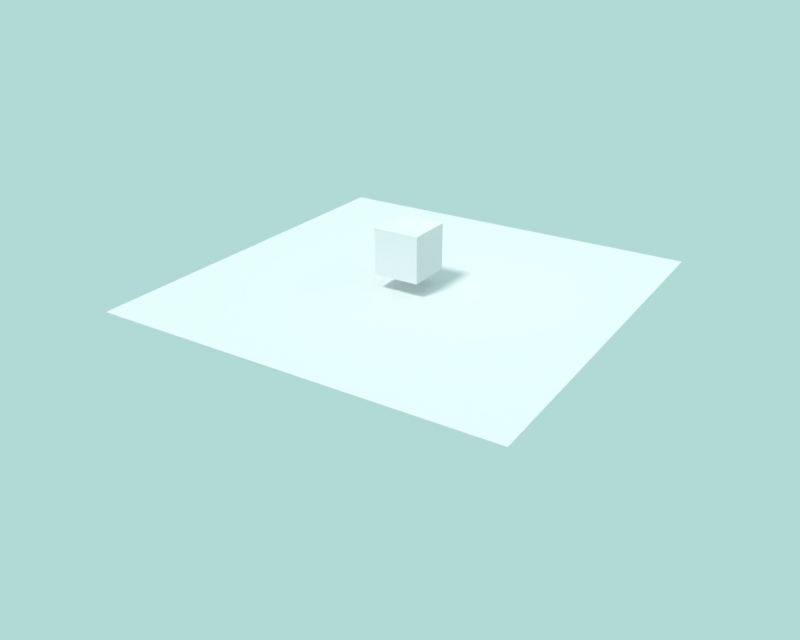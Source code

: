 # Source: main.blend  (saved by Blender 2.78.1; exported with 4.5.12 LTS)
import bpy
from mathutils import Matrix  # noqa: F401  (used for matrix-valued properties, if any)

bpy.ops.wm.read_factory_settings(use_empty=True)
scene = bpy.context.scene
scene.name = 'Scene'

# ---- collections
col_collection_1 = bpy.data.collections.new('Collection 1'); scene.collection.children.link(col_collection_1)
col_collection_2 = bpy.data.collections.new('Collection 2'); scene.collection.children.link(col_collection_2)

# ---- world
world_world = bpy.data.worlds.new('World'); scene.world = world_world
world_world.color = (0.439, 0.6982, 0.6783)
world_world.use_sun_shadow = False
world_world.sun_shadow_jitter_overblur = 0.0
world_world.cycles.sampling_method = 'MANUAL'

# ---- cameras
cam_camera = bpy.data.cameras.new('Camera')
cam_camera.lens = 35.0
cam_camera.sensor_width = 32.0
cam_camera.sensor_height = 18.0
cam_camera.ortho_scale = 7.314
cam_camera.dof.focus_distance = 0.0
cam_camera.dof.aperture_fstop = 128.0

# ---- lights
light_sun_002 = bpy.data.lights.new('Sun.002', 'SUN')
light_sun_002.transmission_factor = 0.0
light_sun_002.cutoff_distance = 20.0
light_sun_002.angle = 0.1993
light_sun_002.energy = 1.0
light_sun_002.shadow_buffer_clip_start = 0.5
light_sun_002.shadow_soft_size = 0.1
light_sun_002.shadow_cascade_max_distance = 1000.0
light_lamp = bpy.data.lights.new('Lamp', 'POINT')
light_lamp.transmission_factor = 0.0
light_lamp.cutoff_distance = 30.0
light_lamp.energy = 100.0
light_lamp.shadow_buffer_clip_start = 1.001
light_lamp.shadow_soft_size = 0.1
light_lamp.shadow_maximum_resolution = 0.006
light_lamp.use_absolute_resolution = True
light_sun = bpy.data.lights.new('Sun', 'SUN')
light_sun.transmission_factor = 0.0
light_sun.cutoff_distance = 100.0
light_sun.angle = 0.1993
light_sun.energy = 1.0
light_sun.shadow_buffer_clip_start = 0.5
light_sun.shadow_soft_size = 0.1
light_sun.shadow_cascade_max_distance = 1000.0

# ---- meshes
me_cube = bpy.data.meshes.new('Cube')
me_cube.from_pydata([(1.0, 1.0, -1.0), (1.0, -1.0, -1.0), (-1.0, -1.0, -1.0), (-1.0, 1.0, -1.0), (1.0, 1.0, 1.0), (1.0, -1.0, 1.0), (-1.0, -1.0, 1.0), (-1.0, 1.0, 1.0)], [], [(0, 1, 2, 3), (4, 7, 6, 5), (0, 4, 5, 1), (1, 5, 6, 2), (2, 6, 7, 3), (4, 0, 3, 7)])
me_cube.use_remesh_preserve_volume = False
me_cube.use_remesh_preserve_attributes = False
me_cube.use_mirror_vertex_groups = False
me_cube.update()
me_plane_002 = bpy.data.meshes.new('Plane.002')
me_plane_002.from_pydata([(-1.0, -1.0, 0.0), (1.0, -1.0, 0.0), (-1.0, 1.0, 0.0), (1.0, 1.0, 0.0)], [], [(0, 1, 3, 2)])
me_plane_002.materials.append(None)
me_plane_002.use_remesh_preserve_volume = False
me_plane_002.use_remesh_preserve_attributes = False
me_plane_002.use_mirror_vertex_groups = False
me_plane_002.update()

# ---- objects
ob_staticsun = bpy.data.objects.new('StaticSun', light_sun_002)
ob_loop = bpy.data.objects.new('__LOOP__', None)
ob_cube = bpy.data.objects.new('Cube', me_cube)
ob_camera = bpy.data.objects.new('Camera', cam_camera)
ob_lamp = bpy.data.objects.new('Lamp', light_lamp)
ob_plane = bpy.data.objects.new('Plane', me_plane_002)
ob_sun = bpy.data.objects.new('Sun', light_sun)

# ---- transforms, parenting, visibility, modifiers, constraints
ob_staticsun.location = (0.0, -4.202, 12.65)
ob_staticsun.rotation_euler = (0.4733, -0.2804, 0.2413)
ob_staticsun.hide_viewport = True
ob_staticsun.lineart.crease_threshold = 0.0
ob_loop.location = (0.4702, -0.9212, 0.8669)
ob_loop.empty_image_offset = (0.0, 0.0)
ob_loop.hide_viewport = True
ob_loop.hide_select = True
ob_loop.lineart.crease_threshold = 0.0
ob_cube.location = (-0.07887, -0.1905, 1.668)
ob_cube.scale = (1.0, 1.0, 1.0)
ob_cube.lock_rotations_4d = False
ob_cube.empty_display_type = 'ARROWS'
ob_cube.color = (1.0, 0.5273, 0.4506, 1.0)
ob_cube.lineart.crease_threshold = 0.0
ob_camera.location = (17.63, -28.54, 14.46)
ob_camera.rotation_euler = (1.124, 8.594e-05, 0.569)
ob_camera.lock_rotations_4d = False
ob_camera.empty_display_type = 'ARROWS'
ob_camera.color = (0.0, 0.0, 0.0, 0.0)
ob_camera.display_type = 'WIRE'
ob_camera.lineart.crease_threshold = 0.0
ob_lamp.location = (2.736, 1.005, 5.904)
ob_lamp.rotation_euler = (0.6503, 0.05522, 1.866)
ob_lamp.lock_rotations_4d = False
ob_lamp.empty_display_type = 'ARROWS'
ob_lamp.color = (0.0, 0.0, 0.0, 0.0)
ob_lamp.hide_viewport = True
ob_lamp.lineart.crease_threshold = 0.0
ob_plane.location = (0.0, 0.0, 0.0)
ob_plane.scale = (8.685, 8.685, 8.685)
ob_plane.lineart.crease_threshold = 0.0
ob_sun.location = (0.0, -15.08, 56.76)
ob_sun.rotation_euler = (0.4733, -0.2804, 0.2413)
ob_sun.hide_viewport = True
ob_sun.lineart.crease_threshold = 0.0

# ---- collection membership
col_collection_1.objects.link(ob_staticsun)
col_collection_1.objects.link(ob_loop)
col_collection_1.objects.link(ob_cube)
col_collection_1.objects.link(ob_camera)
col_collection_1.objects.link(ob_lamp)
col_collection_2.objects.link(ob_plane)
col_collection_2.objects.link(ob_sun)

# ---- scene / render settings (as saved in the file)
scene.camera = ob_camera
scene.frame_start = 1; scene.frame_end = 180; scene.frame_set(1)
scene.render.engine = 'BLENDER_EEVEE_NEXT'
scene.render.image_settings.file_format = 'FFMPEG'
scene.render.image_settings.color_mode = 'RGB'
scene.render.resolution_x = 360
scene.render.resolution_y = 288
scene.render.pixel_aspect_x = 12.0
scene.render.pixel_aspect_y = 11.0
scene.render.fps = 15
scene.render.dither_intensity = 0.0
scene.cycles.use_denoising = False
scene.cycles.samples = 128
scene.cycles.sampling_pattern = 'TABULATED_SOBOL'
scene.cycles.light_sampling_threshold = 0.0
scene.cycles.use_adaptive_sampling = False
scene.cycles.use_light_tree = False
scene.cycles.blur_glossy = 0.0
scene.cycles.sample_clamp_indirect = 0.0
scene.view_settings.view_transform = 'Standard'
bpy.context.view_layer.update()
